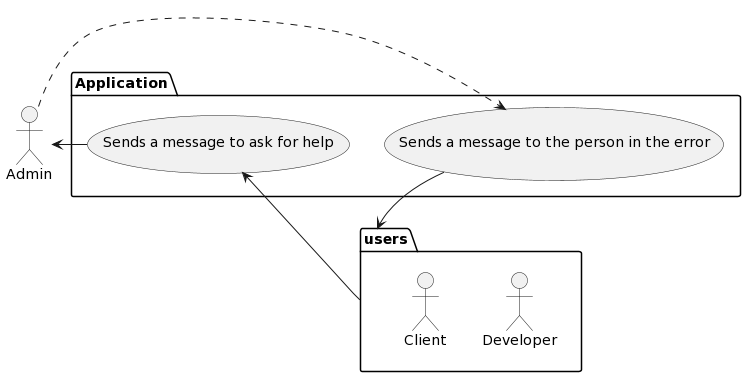

The diagram above was rendered by PlantUML. Its source (embedded in the PNG):
@startuml
:Admin: as admin

package users {
:Developer: as dev
:Client: as client
}

package Application {
    users --> (Sends a message to ask for help)
    (Sends a message to ask for help) --> admin
    admin .> (Sends a message to the person in the error)
    (Sends a message to the person in the error) --> users
}
@enduml